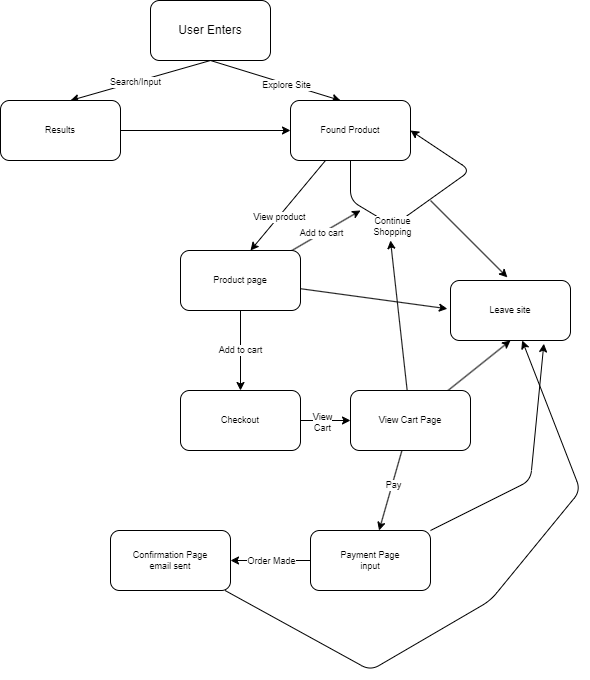

The diagram above was exported from draw.io. Its source (the exported page's mxGraphModel, read from the mxfile embedded in the PNG):
<mxGraphModel dx="1646" dy="816" grid="1" gridSize="10" guides="1" tooltips="1" connect="1" arrows="1" fold="1" page="1" pageScale="1" pageWidth="850" pageHeight="1100" math="0" shadow="0">
  <root>
    <mxCell id="0" />
    <mxCell id="1" parent="0" />
    <mxCell id="10" style="edgeStyle=none;curved=1;html=1;exitX=0.5;exitY=1;exitDx=0;exitDy=0;entryX=0.5;entryY=0;entryDx=0;entryDy=0;" edge="1" parent="1" source="2">
      <mxGeometry relative="1" as="geometry">
        <mxPoint x="240" y="140" as="targetPoint" />
      </mxGeometry>
    </mxCell>
    <mxCell id="15" value="Search/Input" style="edgeLabel;html=1;align=center;verticalAlign=middle;resizable=0;points=[];fontSize=9;" vertex="1" connectable="0" parent="10">
      <mxGeometry x="0.0809" relative="1" as="geometry">
        <mxPoint as="offset" />
      </mxGeometry>
    </mxCell>
    <mxCell id="11" style="edgeStyle=none;curved=1;html=1;exitX=0.5;exitY=1;exitDx=0;exitDy=0;entryX=0.5;entryY=0;entryDx=0;entryDy=0;" edge="1" parent="1" source="2">
      <mxGeometry relative="1" as="geometry">
        <mxPoint x="510" y="140" as="targetPoint" />
      </mxGeometry>
    </mxCell>
    <mxCell id="16" value="Explore Site&lt;br&gt;" style="edgeLabel;html=1;align=center;verticalAlign=middle;resizable=0;points=[];fontSize=9;" vertex="1" connectable="0" parent="11">
      <mxGeometry x="0.1506" y="-1" relative="1" as="geometry">
        <mxPoint as="offset" />
      </mxGeometry>
    </mxCell>
    <mxCell id="2" value="User Enters" style="rounded=1;whiteSpace=wrap;html=1;" vertex="1" parent="1">
      <mxGeometry x="320" y="40" width="120" height="60" as="geometry" />
    </mxCell>
    <mxCell id="20" style="edgeStyle=none;curved=1;html=1;entryX=0;entryY=0.5;entryDx=0;entryDy=0;fontSize=9;" edge="1" parent="1" source="18" target="19">
      <mxGeometry relative="1" as="geometry" />
    </mxCell>
    <mxCell id="18" value="Results" style="rounded=1;whiteSpace=wrap;html=1;fontSize=9;" vertex="1" parent="1">
      <mxGeometry x="170" y="140" width="120" height="60" as="geometry" />
    </mxCell>
    <mxCell id="23" style="edgeStyle=none;curved=1;html=1;fontSize=9;" edge="1" parent="1" source="19">
      <mxGeometry relative="1" as="geometry">
        <mxPoint x="420" y="290" as="targetPoint" />
      </mxGeometry>
    </mxCell>
    <mxCell id="24" value="View product" style="edgeLabel;html=1;align=center;verticalAlign=middle;resizable=0;points=[];fontSize=9;" vertex="1" connectable="0" parent="23">
      <mxGeometry x="0.2332" relative="1" as="geometry">
        <mxPoint as="offset" />
      </mxGeometry>
    </mxCell>
    <mxCell id="25" style="edgeStyle=none;html=1;fontSize=9;strokeColor=default;rounded=1;entryX=1;entryY=0.5;entryDx=0;entryDy=0;" edge="1" parent="1" source="19" target="19">
      <mxGeometry relative="1" as="geometry">
        <mxPoint x="600" y="260" as="targetPoint" />
        <Array as="points">
          <mxPoint x="520" y="240" />
          <mxPoint x="570" y="270" />
          <mxPoint x="570" y="260" />
          <mxPoint x="640" y="210" />
        </Array>
      </mxGeometry>
    </mxCell>
    <mxCell id="26" value="Continue&lt;br&gt;Shopping" style="edgeLabel;html=1;align=center;verticalAlign=middle;resizable=0;points=[];fontSize=9;" vertex="1" connectable="0" parent="25">
      <mxGeometry x="-0.3879" y="2" relative="1" as="geometry">
        <mxPoint x="5" y="6" as="offset" />
      </mxGeometry>
    </mxCell>
    <mxCell id="19" value="Found Product" style="rounded=1;whiteSpace=wrap;html=1;fontSize=9;" vertex="1" parent="1">
      <mxGeometry x="460" y="140" width="120" height="60" as="geometry" />
    </mxCell>
    <mxCell id="33" style="edgeStyle=none;rounded=1;html=1;entryX=-0.026;entryY=0.471;entryDx=0;entryDy=0;entryPerimeter=0;strokeColor=default;fontSize=9;" edge="1" parent="1" source="28" target="30">
      <mxGeometry relative="1" as="geometry" />
    </mxCell>
    <mxCell id="34" value="Add to cart&lt;br&gt;" style="edgeStyle=none;rounded=1;html=1;entryX=0.5;entryY=0;entryDx=0;entryDy=0;strokeColor=default;fontSize=9;" edge="1" parent="1" source="28" target="29">
      <mxGeometry relative="1" as="geometry" />
    </mxCell>
    <mxCell id="35" style="edgeStyle=none;rounded=1;html=1;strokeColor=default;fontSize=9;" edge="1" parent="1" source="28">
      <mxGeometry relative="1" as="geometry">
        <mxPoint x="530" y="250" as="targetPoint" />
      </mxGeometry>
    </mxCell>
    <mxCell id="36" value="Add to cart" style="edgeLabel;html=1;align=center;verticalAlign=middle;resizable=0;points=[];fontSize=9;" vertex="1" connectable="0" parent="35">
      <mxGeometry x="-0.1523" y="1" relative="1" as="geometry">
        <mxPoint as="offset" />
      </mxGeometry>
    </mxCell>
    <mxCell id="28" value="Product page" style="rounded=1;whiteSpace=wrap;html=1;fontSize=9;" vertex="1" parent="1">
      <mxGeometry x="350" y="290" width="120" height="60" as="geometry" />
    </mxCell>
    <mxCell id="38" style="edgeStyle=none;rounded=1;html=1;entryX=0;entryY=0.5;entryDx=0;entryDy=0;strokeColor=default;fontSize=9;" edge="1" parent="1" source="29" target="37">
      <mxGeometry relative="1" as="geometry" />
    </mxCell>
    <mxCell id="39" value="View&lt;br&gt;Cart" style="edgeLabel;html=1;align=center;verticalAlign=middle;resizable=0;points=[];fontSize=9;" vertex="1" connectable="0" parent="38">
      <mxGeometry x="-0.16" y="-1" relative="1" as="geometry">
        <mxPoint as="offset" />
      </mxGeometry>
    </mxCell>
    <mxCell id="29" value="Checkout" style="rounded=1;whiteSpace=wrap;html=1;fontSize=9;" vertex="1" parent="1">
      <mxGeometry x="350" y="430" width="120" height="60" as="geometry" />
    </mxCell>
    <mxCell id="30" value="Leave site" style="rounded=1;whiteSpace=wrap;html=1;fontSize=9;" vertex="1" parent="1">
      <mxGeometry x="620" y="320" width="120" height="60" as="geometry" />
    </mxCell>
    <mxCell id="32" value="" style="endArrow=classic;html=1;rounded=1;strokeColor=default;fontSize=9;entryX=0.474;entryY=-0.052;entryDx=0;entryDy=0;entryPerimeter=0;" edge="1" parent="1" target="30">
      <mxGeometry width="50" height="50" relative="1" as="geometry">
        <mxPoint x="600" y="240" as="sourcePoint" />
        <mxPoint x="650" y="250" as="targetPoint" />
      </mxGeometry>
    </mxCell>
    <mxCell id="40" style="edgeStyle=none;rounded=1;html=1;strokeColor=default;fontSize=9;" edge="1" parent="1" source="37">
      <mxGeometry relative="1" as="geometry">
        <mxPoint x="560" y="280" as="targetPoint" />
      </mxGeometry>
    </mxCell>
    <mxCell id="41" style="edgeStyle=none;rounded=1;html=1;strokeColor=default;fontSize=9;" edge="1" parent="1" source="37" target="42">
      <mxGeometry relative="1" as="geometry">
        <mxPoint x="550" y="540" as="targetPoint" />
      </mxGeometry>
    </mxCell>
    <mxCell id="44" value="Pay" style="edgeLabel;html=1;align=center;verticalAlign=middle;resizable=0;points=[];fontSize=9;" vertex="1" connectable="0" parent="41">
      <mxGeometry x="-0.1585" y="1" relative="1" as="geometry">
        <mxPoint as="offset" />
      </mxGeometry>
    </mxCell>
    <mxCell id="45" style="edgeStyle=none;rounded=1;html=1;entryX=0.5;entryY=1;entryDx=0;entryDy=0;strokeColor=default;fontSize=9;" edge="1" parent="1" source="37" target="30">
      <mxGeometry relative="1" as="geometry" />
    </mxCell>
    <mxCell id="37" value="View Cart Page" style="rounded=1;whiteSpace=wrap;html=1;fontSize=9;" vertex="1" parent="1">
      <mxGeometry x="520" y="430" width="120" height="60" as="geometry" />
    </mxCell>
    <mxCell id="46" style="edgeStyle=none;rounded=1;html=1;entryX=0.778;entryY=1.054;entryDx=0;entryDy=0;entryPerimeter=0;strokeColor=default;fontSize=9;" edge="1" parent="1" source="42" target="30">
      <mxGeometry relative="1" as="geometry">
        <Array as="points">
          <mxPoint x="700" y="520" />
        </Array>
      </mxGeometry>
    </mxCell>
    <mxCell id="48" style="edgeStyle=none;rounded=1;html=1;strokeColor=default;fontSize=9;" edge="1" parent="1" source="42" target="49">
      <mxGeometry relative="1" as="geometry">
        <mxPoint x="410" y="600" as="targetPoint" />
      </mxGeometry>
    </mxCell>
    <mxCell id="51" value="Order Made" style="edgeLabel;html=1;align=center;verticalAlign=middle;resizable=0;points=[];fontSize=9;" vertex="1" connectable="0" parent="48">
      <mxGeometry x="0.1536" relative="1" as="geometry">
        <mxPoint x="6" as="offset" />
      </mxGeometry>
    </mxCell>
    <mxCell id="42" value="Payment Page&lt;br&gt;input" style="rounded=1;whiteSpace=wrap;html=1;fontSize=9;" vertex="1" parent="1">
      <mxGeometry x="480" y="570" width="120" height="60" as="geometry" />
    </mxCell>
    <mxCell id="52" style="edgeStyle=none;rounded=1;html=1;strokeColor=default;fontSize=9;" edge="1" parent="1" source="49" target="30">
      <mxGeometry relative="1" as="geometry">
        <Array as="points">
          <mxPoint x="540" y="710" />
          <mxPoint x="660" y="640" />
          <mxPoint x="750" y="530" />
        </Array>
      </mxGeometry>
    </mxCell>
    <mxCell id="49" value="Confirmation Page&lt;br&gt;email sent" style="rounded=1;whiteSpace=wrap;html=1;fontSize=9;" vertex="1" parent="1">
      <mxGeometry x="280" y="570" width="120" height="60" as="geometry" />
    </mxCell>
  </root>
</mxGraphModel>